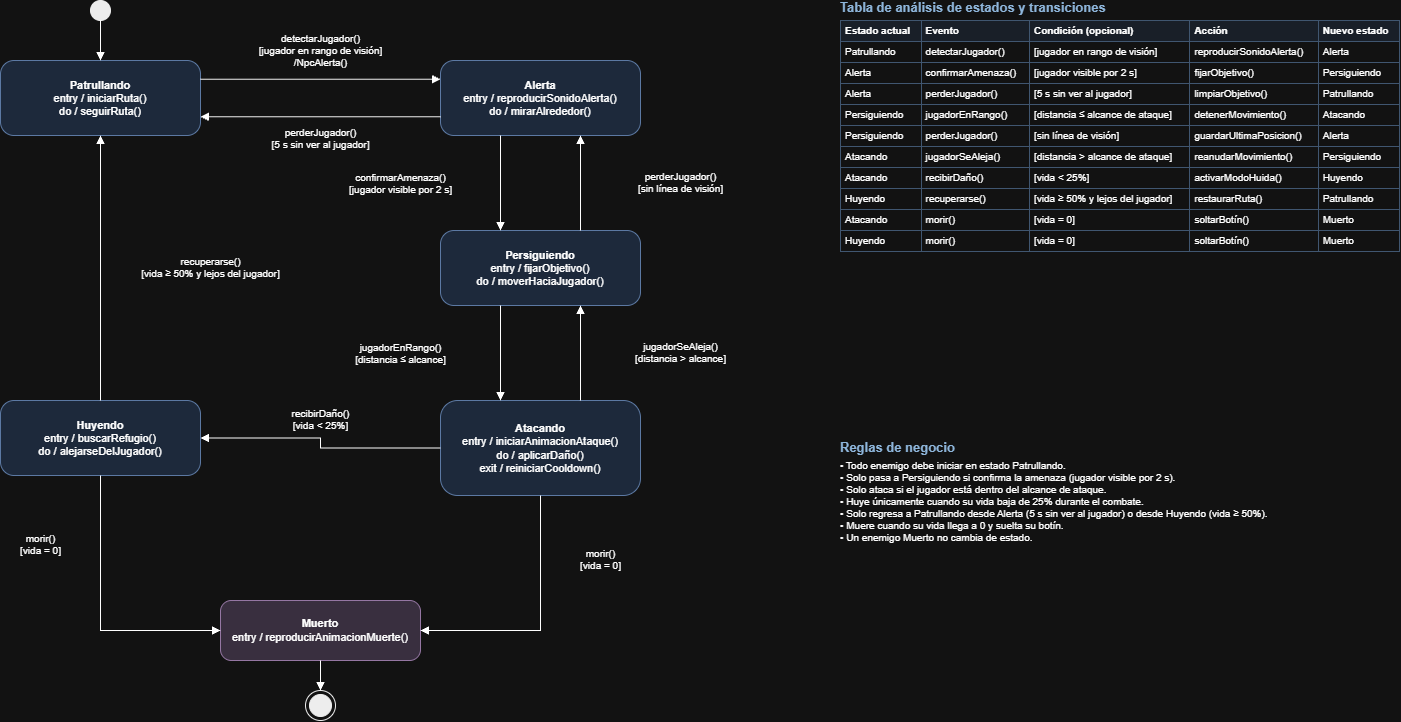

The diagram above was exported from draw.io. Its source (the exported page's mxGraphModel, read from the mxfile embedded in the PNG):
<mxGraphModel dx="1715" dy="759" grid="1" gridSize="10" guides="1" tooltips="1" connect="1" arrows="1" fold="1" page="1" pageScale="1" pageWidth="1654" pageHeight="1169" math="0" shadow="0">
  <root>
    <mxCell id="0" />
    <mxCell id="1" parent="0" />
    <mxCell id="i" parent="1" style="ellipse;html=1;fillColor=#000000;strokeColor=#000000;" value="" vertex="1">
      <mxGeometry height="20" width="20" x="130" y="40" as="geometry" />
    </mxCell>
    <mxCell id="pat" parent="1" style="rounded=1;whiteSpace=wrap;html=1;arcSize=18;fillColor=#DAE8FC;strokeColor=#6C8EBF;fontSize=11;align=center;verticalAlign=middle;" value="&lt;b&gt;Patrullando&lt;/b&gt;&lt;br&gt;entry / iniciarRuta()&lt;br&gt;do / seguirRuta()" vertex="1">
      <mxGeometry height="75" width="200" x="40" y="100" as="geometry" />
    </mxCell>
    <mxCell id="ale" parent="1" style="rounded=1;whiteSpace=wrap;html=1;arcSize=18;fillColor=#DAE8FC;strokeColor=#6C8EBF;fontSize=11;align=center;verticalAlign=middle;" value="&lt;b&gt;Alerta&lt;/b&gt;&lt;br&gt;entry / reproducirSonidoAlerta()&lt;br&gt;do / mirarAlrededor()" vertex="1">
      <mxGeometry height="75" width="200" x="480" y="100" as="geometry" />
    </mxCell>
    <mxCell id="per" parent="1" style="rounded=1;whiteSpace=wrap;html=1;arcSize=18;fillColor=#DAE8FC;strokeColor=#6C8EBF;fontSize=11;align=center;verticalAlign=middle;" value="&lt;b&gt;Persiguiendo&lt;/b&gt;&lt;br&gt;entry / fijarObjetivo()&lt;br&gt;do / moverHaciaJugador()" vertex="1">
      <mxGeometry height="75" width="200" x="480" y="270" as="geometry" />
    </mxCell>
    <mxCell id="ata" parent="1" style="rounded=1;whiteSpace=wrap;html=1;arcSize=18;fillColor=#DAE8FC;strokeColor=#6C8EBF;fontSize=11;align=center;verticalAlign=middle;" value="&lt;b&gt;Atacando&lt;/b&gt;&lt;br&gt;entry / iniciarAnimacionAtaque()&lt;br&gt;do / aplicarDaño()&lt;br&gt;exit / reiniciarCooldown()" vertex="1">
      <mxGeometry height="95" width="200" x="480" y="440" as="geometry" />
    </mxCell>
    <mxCell id="hui" parent="1" style="rounded=1;whiteSpace=wrap;html=1;arcSize=18;fillColor=#DAE8FC;strokeColor=#6C8EBF;fontSize=11;align=center;verticalAlign=middle;" value="&lt;b&gt;Huyendo&lt;/b&gt;&lt;br&gt;entry / buscarRefugio()&lt;br&gt;do / alejarseDelJugador()" vertex="1">
      <mxGeometry height="75" width="200" x="40" y="440" as="geometry" />
    </mxCell>
    <mxCell id="mue" parent="1" style="rounded=1;whiteSpace=wrap;html=1;arcSize=18;fillColor=#E1D5E7;strokeColor=#9673A6;fontSize=11;align=center;verticalAlign=middle;" value="&lt;b&gt;Muerto&lt;/b&gt;&lt;br&gt;entry / reproducirAnimacionMuerte()" vertex="1">
      <mxGeometry height="60" width="200" x="260" y="640" as="geometry" />
    </mxCell>
    <mxCell id="f" parent="1" style="ellipse;html=1;shape=endState;fillColor=#000000;strokeColor=#000000;" value="" vertex="1">
      <mxGeometry height="30" width="30" x="345" y="730" as="geometry" />
    </mxCell>
    <mxCell id="e0" edge="1" parent="1" source="i" style="edgeStyle=orthogonalEdgeStyle;rounded=0;html=1;endArrow=block;endFill=1;fontSize=10;labelBackgroundColor=#FFFFFF;" target="pat" value="">
      <mxGeometry relative="1" as="geometry">
        <mxPoint as="offset" />
      </mxGeometry>
    </mxCell>
    <mxCell id="e1" edge="1" parent="1" source="pat" style="edgeStyle=orthogonalEdgeStyle;rounded=0;html=1;endArrow=block;endFill=1;fontSize=10;labelBackgroundColor=#FFFFFF;exitX=1;exitY=0.25;exitDx=0;exitDy=0;entryX=0;entryY=0.25;entryDx=0;entryDy=0;" target="ale" value="detectarJugador()&lt;br&gt;[jugador en rango de visión]&lt;div&gt;/NpcAlerta()&lt;/div&gt;">
      <mxGeometry relative="1" y="29" as="geometry">
        <mxPoint as="offset" />
      </mxGeometry>
    </mxCell>
    <mxCell id="e2" edge="1" parent="1" source="ale" style="edgeStyle=orthogonalEdgeStyle;rounded=0;html=1;endArrow=block;endFill=1;fontSize=10;labelBackgroundColor=#FFFFFF;exitX=0;exitY=0.75;exitDx=0;exitDy=0;entryX=1;entryY=0.75;entryDx=0;entryDy=0;" target="pat" value="perderJugador()&lt;br&gt;[5 s sin ver al jugador]">
      <mxGeometry relative="1" as="geometry">
        <mxPoint y="22" as="offset" />
      </mxGeometry>
    </mxCell>
    <mxCell id="e3" edge="1" parent="1" source="ale" style="edgeStyle=orthogonalEdgeStyle;rounded=0;html=1;endArrow=block;endFill=1;fontSize=10;labelBackgroundColor=#FFFFFF;exitX=0.3;exitY=1;exitDx=0;exitDy=0;entryX=0.3;entryY=0;entryDx=0;entryDy=0;" target="per" value="confirmarAmenaza()&lt;br&gt;[jugador visible por 2 s]">
      <mxGeometry relative="1" as="geometry">
        <mxPoint x="-100" as="offset" />
      </mxGeometry>
    </mxCell>
    <mxCell id="e4" edge="1" parent="1" source="per" style="edgeStyle=orthogonalEdgeStyle;rounded=0;html=1;endArrow=block;endFill=1;fontSize=10;labelBackgroundColor=#FFFFFF;exitX=0.7;exitY=0;exitDx=0;exitDy=0;entryX=0.7;entryY=1;entryDx=0;entryDy=0;" target="ale" value="perderJugador()&lt;br&gt;[sin línea de visión]">
      <mxGeometry relative="1" as="geometry">
        <mxPoint x="100" as="offset" />
      </mxGeometry>
    </mxCell>
    <mxCell id="e5" edge="1" parent="1" source="per" style="edgeStyle=orthogonalEdgeStyle;rounded=0;html=1;endArrow=block;endFill=1;fontSize=10;labelBackgroundColor=#FFFFFF;exitX=0.3;exitY=1;exitDx=0;exitDy=0;entryX=0.3;entryY=0;entryDx=0;entryDy=0;" target="ata" value="jugadorEnRango()&lt;br&gt;[distancia ≤ alcance]">
      <mxGeometry relative="1" as="geometry">
        <mxPoint x="-100" as="offset" />
      </mxGeometry>
    </mxCell>
    <mxCell id="e6" edge="1" parent="1" source="ata" style="edgeStyle=orthogonalEdgeStyle;rounded=0;html=1;endArrow=block;endFill=1;fontSize=10;labelBackgroundColor=#FFFFFF;exitX=0.7;exitY=0;exitDx=0;exitDy=0;entryX=0.7;entryY=1;entryDx=0;entryDy=0;" target="per" value="jugadorSeAleja()&lt;br&gt;[distancia &gt; alcance]">
      <mxGeometry relative="1" as="geometry">
        <mxPoint x="100" as="offset" />
      </mxGeometry>
    </mxCell>
    <mxCell id="e7" edge="1" parent="1" source="ata" style="edgeStyle=orthogonalEdgeStyle;rounded=0;html=1;endArrow=block;endFill=1;fontSize=10;labelBackgroundColor=#FFFFFF;exitX=0;exitY=0.5;exitDx=0;exitDy=0;entryX=1;entryY=0.5;entryDx=0;entryDy=0;" target="hui" value="recibirDaño()&lt;br&gt;[vida &lt; 25%]">
      <mxGeometry relative="1" as="geometry">
        <mxPoint y="-24" as="offset" />
      </mxGeometry>
    </mxCell>
    <mxCell id="e8" edge="1" parent="1" source="hui" style="edgeStyle=orthogonalEdgeStyle;rounded=0;html=1;endArrow=block;endFill=1;fontSize=10;labelBackgroundColor=#FFFFFF;exitX=0.5;exitY=0;exitDx=0;exitDy=0;entryX=0.5;entryY=1;entryDx=0;entryDy=0;" target="pat" value="recuperarse()&lt;br&gt;[vida ≥ 50% y lejos del jugador]">
      <mxGeometry relative="1" as="geometry">
        <mxPoint x="110" as="offset" />
      </mxGeometry>
    </mxCell>
    <mxCell id="e9" edge="1" parent="1" source="ata" style="edgeStyle=orthogonalEdgeStyle;rounded=0;html=1;endArrow=block;endFill=1;fontSize=10;labelBackgroundColor=#FFFFFF;exitX=0.5;exitY=1;exitDx=0;exitDy=0;entryX=1;entryY=0.5;entryDx=0;entryDy=0;" target="mue" value="morir()&lt;br&gt;[vida = 0]">
      <mxGeometry relative="1" x="-0.5" as="geometry">
        <mxPoint x="60" as="offset" />
      </mxGeometry>
    </mxCell>
    <mxCell id="e10" edge="1" parent="1" source="hui" style="edgeStyle=orthogonalEdgeStyle;rounded=0;html=1;endArrow=block;endFill=1;fontSize=10;labelBackgroundColor=#FFFFFF;exitX=0.5;exitY=1;exitDx=0;exitDy=0;entryX=0;entryY=0.5;entryDx=0;entryDy=0;" target="mue" value="morir()&lt;br&gt;[vida = 0]">
      <mxGeometry relative="1" x="-0.5" as="geometry">
        <mxPoint x="-60" as="offset" />
      </mxGeometry>
    </mxCell>
    <mxCell id="e11" edge="1" parent="1" source="mue" style="edgeStyle=orthogonalEdgeStyle;rounded=0;html=1;endArrow=block;endFill=1;fontSize=10;labelBackgroundColor=#FFFFFF;exitX=0.5;exitY=1;exitDx=0;exitDy=0;entryX=0.5;entryY=0;entryDx=0;entryDy=0;" target="f" value="">
      <mxGeometry relative="1" as="geometry">
        <mxPoint as="offset" />
      </mxGeometry>
    </mxCell>
    <mxCell id="t" parent="1" style="text;html=1;whiteSpace=wrap;align=left;verticalAlign=top;overflow=fill;" value="&lt;div style='font-size:13px;font-weight:bold;color:#1F4E79;margin-bottom:4px'&gt;Tabla de análisis de estados y transiciones&lt;/div&gt;&lt;table border='1' cellpadding='4' style='border-collapse:collapse;font-size:10px;width:100%;border-color:#9DB7D5'&gt;&lt;tr style='background:#EAF1FB;font-weight:bold'&gt;&lt;td&gt;Estado actual&lt;/td&gt;&lt;td&gt;Evento&lt;/td&gt;&lt;td&gt;Condición (opcional)&lt;/td&gt;&lt;td&gt;Acción&lt;/td&gt;&lt;td&gt;Nuevo estado&lt;/td&gt;&lt;/tr&gt;&lt;tr&gt;&lt;td&gt;Patrullando&lt;/td&gt;&lt;td&gt;detectarJugador()&lt;/td&gt;&lt;td&gt;[jugador en rango de visión]&lt;/td&gt;&lt;td&gt;reproducirSonidoAlerta()&lt;/td&gt;&lt;td&gt;Alerta&lt;/td&gt;&lt;/tr&gt;&lt;tr&gt;&lt;td&gt;Alerta&lt;/td&gt;&lt;td&gt;confirmarAmenaza()&lt;/td&gt;&lt;td&gt;[jugador visible por 2 s]&lt;/td&gt;&lt;td&gt;fijarObjetivo()&lt;/td&gt;&lt;td&gt;Persiguiendo&lt;/td&gt;&lt;/tr&gt;&lt;tr&gt;&lt;td&gt;Alerta&lt;/td&gt;&lt;td&gt;perderJugador()&lt;/td&gt;&lt;td&gt;[5 s sin ver al jugador]&lt;/td&gt;&lt;td&gt;limpiarObjetivo()&lt;/td&gt;&lt;td&gt;Patrullando&lt;/td&gt;&lt;/tr&gt;&lt;tr&gt;&lt;td&gt;Persiguiendo&lt;/td&gt;&lt;td&gt;jugadorEnRango()&lt;/td&gt;&lt;td&gt;[distancia ≤ alcance de ataque]&lt;/td&gt;&lt;td&gt;detenerMovimiento()&lt;/td&gt;&lt;td&gt;Atacando&lt;/td&gt;&lt;/tr&gt;&lt;tr&gt;&lt;td&gt;Persiguiendo&lt;/td&gt;&lt;td&gt;perderJugador()&lt;/td&gt;&lt;td&gt;[sin línea de visión]&lt;/td&gt;&lt;td&gt;guardarUltimaPosicion()&lt;/td&gt;&lt;td&gt;Alerta&lt;/td&gt;&lt;/tr&gt;&lt;tr&gt;&lt;td&gt;Atacando&lt;/td&gt;&lt;td&gt;jugadorSeAleja()&lt;/td&gt;&lt;td&gt;[distancia &gt; alcance de ataque]&lt;/td&gt;&lt;td&gt;reanudarMovimiento()&lt;/td&gt;&lt;td&gt;Persiguiendo&lt;/td&gt;&lt;/tr&gt;&lt;tr&gt;&lt;td&gt;Atacando&lt;/td&gt;&lt;td&gt;recibirDaño()&lt;/td&gt;&lt;td&gt;[vida &lt; 25%]&lt;/td&gt;&lt;td&gt;activarModoHuida()&lt;/td&gt;&lt;td&gt;Huyendo&lt;/td&gt;&lt;/tr&gt;&lt;tr&gt;&lt;td&gt;Huyendo&lt;/td&gt;&lt;td&gt;recuperarse()&lt;/td&gt;&lt;td&gt;[vida ≥ 50% y lejos del jugador]&lt;/td&gt;&lt;td&gt;restaurarRuta()&lt;/td&gt;&lt;td&gt;Patrullando&lt;/td&gt;&lt;/tr&gt;&lt;tr&gt;&lt;td&gt;Atacando&lt;/td&gt;&lt;td&gt;morir()&lt;/td&gt;&lt;td&gt;[vida = 0]&lt;/td&gt;&lt;td&gt;soltarBotín()&lt;/td&gt;&lt;td&gt;Muerto&lt;/td&gt;&lt;/tr&gt;&lt;tr&gt;&lt;td&gt;Huyendo&lt;/td&gt;&lt;td&gt;morir()&lt;/td&gt;&lt;td&gt;[vida = 0]&lt;/td&gt;&lt;td&gt;soltarBotín()&lt;/td&gt;&lt;td&gt;Muerto&lt;/td&gt;&lt;/tr&gt;&lt;/table&gt;" vertex="1">
      <mxGeometry height="420" width="560" x="880" y="40" as="geometry" />
    </mxCell>
    <mxCell id="r" parent="1" style="text;html=1;whiteSpace=wrap;align=left;verticalAlign=top;overflow=fill;" value="&lt;div style='font-size:13px;font-weight:bold;color:#1F4E79;margin-bottom:4px'&gt;Reglas de negocio&lt;/div&gt;&lt;div style='font-size:10px'&gt;• Todo enemigo debe iniciar en estado Patrullando.&lt;br&gt;• Solo pasa a Persiguiendo si confirma la amenaza (jugador visible por 2 s).&lt;br&gt;• Solo ataca si el jugador está dentro del alcance de ataque.&lt;br&gt;• Huye únicamente cuando su vida baja de 25% durante el combate.&lt;br&gt;• Solo regresa a Patrullando desde Alerta (5 s sin ver al jugador) o desde Huyendo (vida ≥ 50%).&lt;br&gt;• Muere cuando su vida llega a 0 y suelta su botín.&lt;br&gt;• Un enemigo Muerto no cambia de estado.&lt;br&gt;&lt;/div&gt;" vertex="1">
      <mxGeometry height="240" width="560" x="880" y="480" as="geometry" />
    </mxCell>
  </root>
</mxGraphModel>